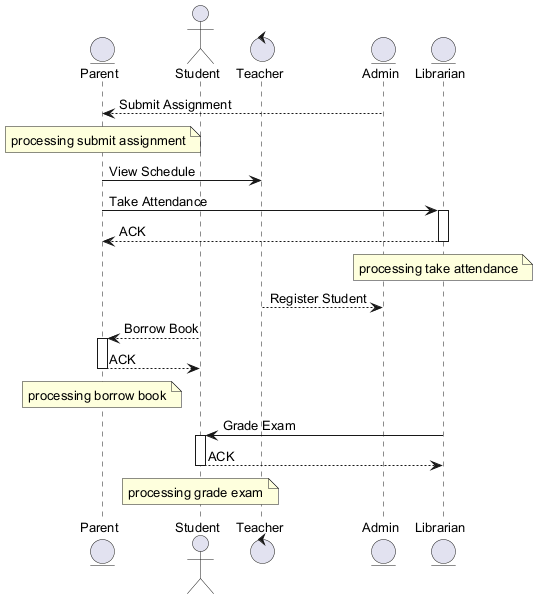

The diagram above was rendered by PlantUML. Its source (embedded in the PNG):
@startuml
skinparam backgroundColor #FFFFFF
skinparam classBackgroundColor #F1F8E9
skinparam classBorderColor #33691E
skinparam defaultFontSize 13
entity "Parent" as P
actor "Student" as S
control "Teacher" as T
entity "Admin" as A
entity "Librarian" as L
A --> P : Submit Assignment
note over P : processing submit assignment
P -> T : View Schedule
P -> L : Take Attendance
activate L
L --> P : ACK
deactivate L
note over L : processing take attendance
T --> A : Register Student
S --> P : Borrow Book
activate P
P --> S : ACK
deactivate P
note over P : processing borrow book
L -> S : Grade Exam
activate S
S --> L : ACK
deactivate S
note over S : processing grade exam
@enduml